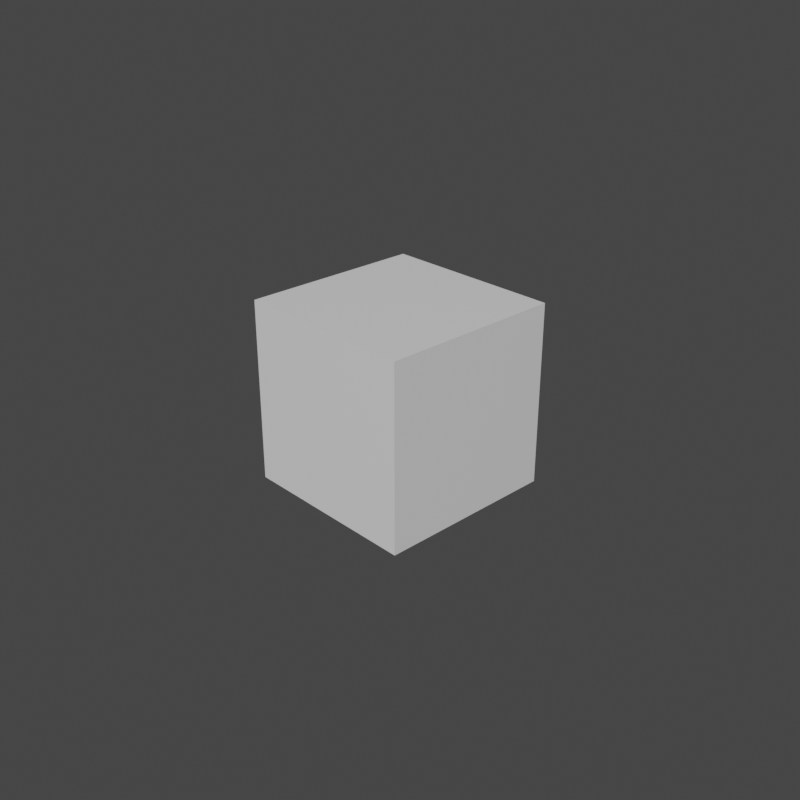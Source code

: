 # Source: default.blend  (saved by Blender 3.0.42; exported with 4.5.12 LTS)
import bpy
from mathutils import Matrix  # noqa: F401  (used for matrix-valued properties, if any)

bpy.ops.wm.read_factory_settings(use_empty=True)
scene = bpy.context.scene
scene.name = 'Scene'

# ---- collections
col_collection = bpy.data.collections.new('Collection'); scene.collection.children.link(col_collection)

# ---- materials (node trees are filled in below, after node groups)
mat_material = bpy.data.materials.new('Material')
mat_material.alpha_threshold = 0.0
mat_material.line_color = (0.0, 0.0, 0.0, 1.0)

# ---- material node trees
mat_material.use_nodes = True; mat_material.node_tree.nodes.clear()
_N = mat_material.node_tree.nodes; _L = mat_material.node_tree.links
n0 = _N.new('ShaderNodeOutputMaterial'); n0.name = 'Material Output'; n0.location = (300, 300)
n1 = _N.new('ShaderNodeBsdfPrincipled'); n1.name = 'Principled BSDF'; n1.location = (10, 300)
n1.distribution = 'GGX'
n1.subsurface_method = 'RANDOM_WALK_SKIN'
n1.inputs[2].default_value = 0.4
n1.inputs[3].default_value = 1.45
n1.inputs[27].default_value = (0.0, 0.0, 0.0, 1.0)
n1.inputs[28].default_value = 1.0
_L.new(n1.outputs[0], n0.inputs[0])
n0.is_active_output = True

# ---- world
world_world = bpy.data.worlds.new('World'); scene.world = world_world
world_world.use_nodes = True; world_world.node_tree.nodes.clear()
_N = world_world.node_tree.nodes; _L = world_world.node_tree.links
n0 = _N.new('ShaderNodeOutputWorld'); n0.name = 'World Output'; n0.location = (300, 300)
n1 = _N.new('ShaderNodeBackground'); n1.name = 'Background'; n1.location = (10, 300)
n1.inputs[0].default_value = (0.05088, 0.05088, 0.05088, 1.0)
_L.new(n1.outputs[0], n0.inputs[0])
n0.is_active_output = True
world_world.color = (0.05088, 0.05088, 0.05088)
world_world.use_sun_shadow = False
world_world.sun_shadow_jitter_overblur = 0.0

# ---- cameras
cam_camera = bpy.data.cameras.new('Camera')
cam_camera.clip_end = 100.0
cam_camera.ortho_scale = 7.314

# ---- meshes
me_cube = bpy.data.meshes.new('Cube')
me_cube.from_pydata([(1.0, 1.0, 1.0), (1.0, 1.0, -1.0), (1.0, -1.0, 1.0), (1.0, -1.0, -1.0), (-1.0, 1.0, 1.0), (-1.0, 1.0, -1.0), (-1.0, -1.0, 1.0), (-1.0, -1.0, -1.0)], [], [(0, 4, 6, 2), (3, 2, 6, 7), (7, 6, 4, 5), (5, 1, 3, 7), (1, 0, 2, 3), (5, 4, 0, 1)])
_uv = me_cube.uv_layers.new(name='UVMap')
_uv.uv.foreach_set('vector', [0.625, 0.5, 0.875, 0.5, 0.875, 0.75, 0.625, 0.75, 0.375, 0.75, 0.625, 0.75, 0.625, 1.0, 0.375, 1.0, 0.375, 0.0, 0.625, 0.0, 0.625, 0.25, 0.375, 0.25, 0.125, 0.5, 0.375, 0.5, 0.375, 0.75, 0.125, 0.75, 0.375, 0.5, 0.625, 0.5, 0.625, 0.75, 0.375, 0.75, 0.375, 0.25, 0.625, 0.25, 0.625, 0.5, 0.375, 0.5])
me_cube.materials.append(mat_material)
me_cube.use_remesh_preserve_volume = False
me_cube.use_remesh_preserve_attributes = False
me_cube.use_mirror_vertex_groups = False
me_cube.update()

# ---- objects
ob_cube = bpy.data.objects.new('Cube', me_cube)
ob_camera = bpy.data.objects.new('Camera', cam_camera)

# ---- transforms, parenting, visibility, modifiers, constraints
ob_cube.location = (0.0, 0.0, 0.0)
ob_cube.lock_rotations_4d = False
ob_cube.empty_display_type = 'ARROWS'
ob_cube.lineart.crease_threshold = 0.0
ob_camera.location = (7.359, -6.926, 4.958)
ob_camera.rotation_euler = (1.109, 0.0, 0.8149)
ob_camera.lock_rotations_4d = False
ob_camera.empty_display_type = 'ARROWS'
ob_camera.color = (0.0, 0.0, 0.0, 0.0)
ob_camera.display_type = 'WIRE'
ob_camera.lineart.crease_threshold = 0.0

# ---- collection membership
col_collection.objects.link(ob_cube)
col_collection.objects.link(ob_camera)

# ---- scene / render settings (as saved in the file)
scene.camera = ob_camera
scene.frame_start = 1; scene.frame_end = 250; scene.frame_set(1)
scene.render.engine = 'CYCLES'
scene.render.resolution_x = 1080
scene.cycles.samples = 1024
scene.cycles.sampling_pattern = 'TABULATED_SOBOL'
scene.cycles.use_light_tree = False
scene.view_settings.look = 'High Contrast'
scene.view_settings.view_transform = 'Filmic'
scene.unit_settings.scale_length = 0.001
bpy.context.view_layer.update()

# ---- added for rendering (the .blend has no usable light): sun
light_auto_sun = bpy.data.lights.new('AutoSun', 'SUN')
light_auto_sun.energy = 3.0
light_auto_sun.angle = 0.0523599
ob_auto_sun = bpy.data.objects.new('AutoSun', light_auto_sun)
scene.collection.objects.link(ob_auto_sun)
ob_auto_sun.rotation_euler = (0.872665, 0.174533, 0.523599)
bpy.context.view_layer.update()

